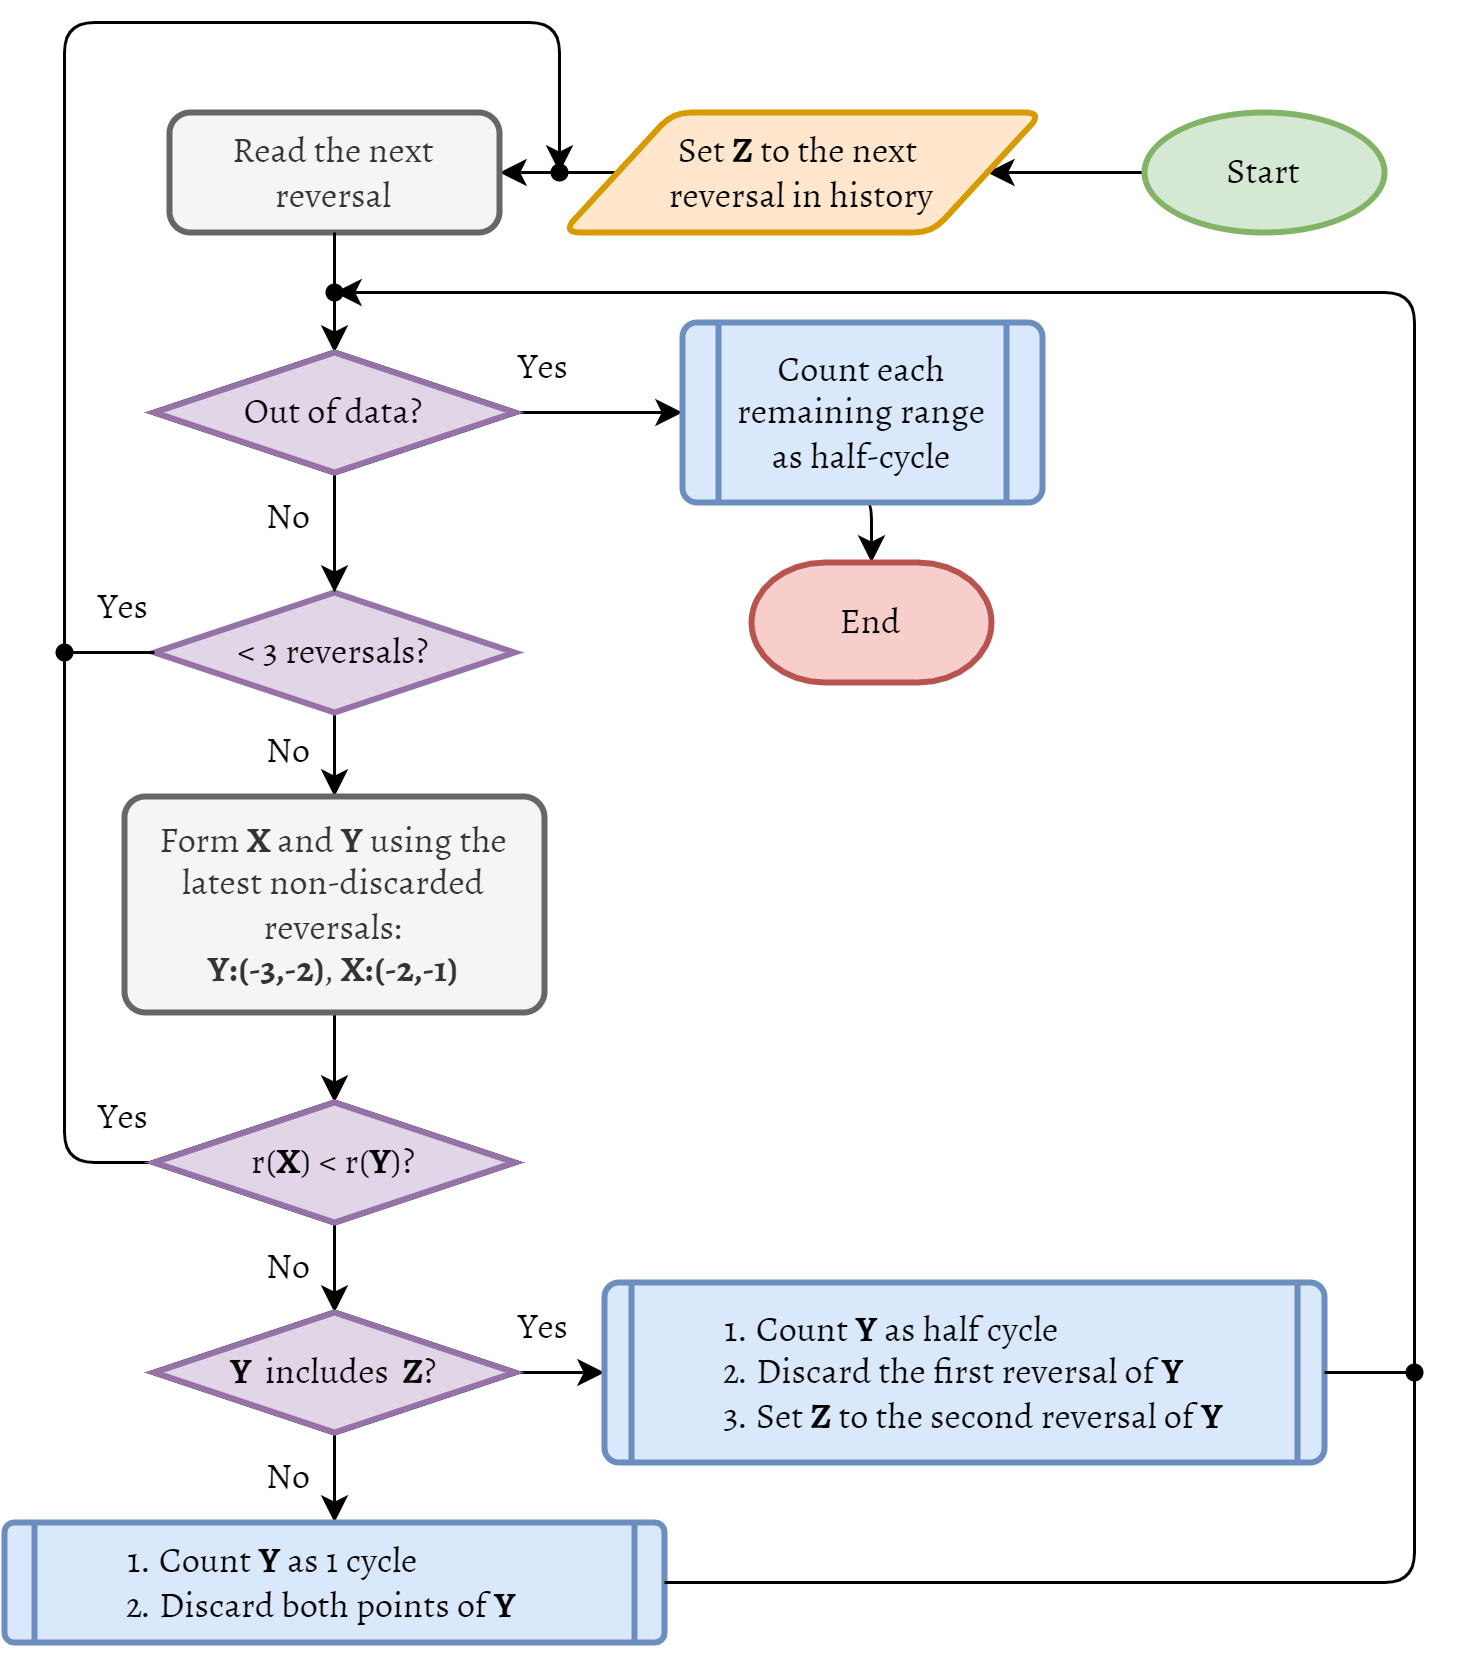

The diagram above was exported from draw.io. Its source (the exported page's mxGraphModel, read from the mxfile embedded in the PNG):
<mxGraphModel dx="1102" dy="737" grid="1" gridSize="10" guides="1" tooltips="1" connect="1" arrows="1" fold="1" page="1" pageScale="1" pageWidth="827" pageHeight="1169" math="0" shadow="0">
  <root>
    <mxCell id="0" />
    <mxCell id="1" parent="0" />
    <mxCell id="unzMAedNqWA7VDnTllVB-6" value="" style="edgeStyle=orthogonalEdgeStyle;rounded=0;orthogonalLoop=1;jettySize=auto;html=1;fontFamily=Alegreya;fontSize=12;entryX=1;entryY=0.5;entryDx=0;entryDy=0;" parent="1" source="unzMAedNqWA7VDnTllVB-2" target="unzMAedNqWA7VDnTllVB-11" edge="1">
      <mxGeometry relative="1" as="geometry">
        <mxPoint x="160" y="160" as="targetPoint" />
      </mxGeometry>
    </mxCell>
    <mxCell id="unzMAedNqWA7VDnTllVB-2" value="&lt;font color=&quot;#000000&quot; style=&quot;font-size: 12px;&quot;&gt;Start&lt;/font&gt;" style="strokeWidth=2;html=1;shape=mxgraph.flowchart.start_1;whiteSpace=wrap;rounded=0;fontFamily=Alegreya;fontSize=12;fillColor=#d5e8d4;strokeColor=#82b366;" parent="1" vertex="1">
      <mxGeometry x="430" y="240" width="80" height="40" as="geometry" />
    </mxCell>
    <mxCell id="unzMAedNqWA7VDnTllVB-10" value="" style="edgeStyle=orthogonalEdgeStyle;orthogonalLoop=1;jettySize=auto;html=1;fontFamily=Alegreya;fontSize=12;startArrow=none;" parent="1" source="unzMAedNqWA7VDnTllVB-46" target="unzMAedNqWA7VDnTllVB-9" edge="1">
      <mxGeometry relative="1" as="geometry">
        <mxPoint x="160" y="280" as="sourcePoint" />
      </mxGeometry>
    </mxCell>
    <mxCell id="unzMAedNqWA7VDnTllVB-21" value="" style="edgeStyle=orthogonalEdgeStyle;orthogonalLoop=1;jettySize=auto;html=1;fontFamily=Alegreya;fontSize=12;" parent="1" source="unzMAedNqWA7VDnTllVB-9" target="unzMAedNqWA7VDnTllVB-18" edge="1">
      <mxGeometry relative="1" as="geometry" />
    </mxCell>
    <mxCell id="unzMAedNqWA7VDnTllVB-9" value="Out of data?" style="rhombus;whiteSpace=wrap;html=1;rounded=0;strokeWidth=2;fontFamily=Alegreya;fontSize=12;" parent="1" vertex="1">
      <mxGeometry x="100" y="320" width="120" height="40" as="geometry" />
    </mxCell>
    <mxCell id="unzMAedNqWA7VDnTllVB-79" style="edgeStyle=orthogonalEdgeStyle;jumpSize=3;orthogonalLoop=1;jettySize=auto;html=1;exitX=0;exitY=0.5;exitDx=0;exitDy=0;entryX=1;entryY=0.5;entryDx=0;entryDy=0;fontFamily=Alegreya;fontSize=12;" parent="1" source="unzMAedNqWA7VDnTllVB-11" target="unzMAedNqWA7VDnTllVB-12" edge="1">
      <mxGeometry relative="1" as="geometry" />
    </mxCell>
    <mxCell id="unzMAedNqWA7VDnTllVB-11" value="Set &lt;b style=&quot;font-size: 12px;&quot;&gt;Z&lt;/b&gt;&amp;nbsp;to the next &lt;br style=&quot;font-size: 12px;&quot;&gt;reversal in history" style="shape=parallelogram;html=1;strokeWidth=2;perimeter=parallelogramPerimeter;whiteSpace=wrap;rounded=1;arcSize=12;size=0.23;fontFamily=Alegreya;fontSize=12;fillColor=#ffe6cc;strokeColor=#d79b00;" parent="1" vertex="1">
      <mxGeometry x="236" y="240" width="160" height="40" as="geometry" />
    </mxCell>
    <mxCell id="unzMAedNqWA7VDnTllVB-12" value="Read the next reversal" style="rounded=1;whiteSpace=wrap;html=1;absoluteArcSize=1;arcSize=14;strokeWidth=2;fontFamily=Alegreya;fontSize=12;fillColor=#f5f5f5;fontColor=#333333;strokeColor=#666666;" parent="1" vertex="1">
      <mxGeometry x="105" y="240" width="110" height="40" as="geometry" />
    </mxCell>
    <mxCell id="unzMAedNqWA7VDnTllVB-20" style="edgeStyle=orthogonalEdgeStyle;orthogonalLoop=1;jettySize=auto;html=1;exitX=0.5;exitY=1;exitDx=0;exitDy=0;entryX=0.5;entryY=0;entryDx=0;entryDy=0;entryPerimeter=0;fontFamily=Alegreya;fontSize=12;" parent="1" source="unzMAedNqWA7VDnTllVB-18" target="unzMAedNqWA7VDnTllVB-19" edge="1">
      <mxGeometry relative="1" as="geometry" />
    </mxCell>
    <mxCell id="unzMAedNqWA7VDnTllVB-18" value="Count each remaining range as half-cycle" style="shape=process;whiteSpace=wrap;html=1;backgroundOutline=1;rounded=1;arcSize=8;strokeWidth=2;fontFamily=Alegreya;fontSize=12;fillColor=#dae8fc;strokeColor=#6c8ebf;" parent="1" vertex="1">
      <mxGeometry x="276" y="310" width="120" height="60" as="geometry" />
    </mxCell>
    <mxCell id="unzMAedNqWA7VDnTllVB-19" value="End" style="strokeWidth=2;html=1;shape=mxgraph.flowchart.terminator;whiteSpace=wrap;fontFamily=Alegreya;fontSize=12;fillColor=#f8cecc;strokeColor=#b85450;" parent="1" vertex="1">
      <mxGeometry x="299" y="390" width="80" height="40" as="geometry" />
    </mxCell>
    <mxCell id="unzMAedNqWA7VDnTllVB-22" value="Yes" style="text;html=1;strokeColor=none;fillColor=none;align=center;verticalAlign=middle;whiteSpace=wrap;rounded=0;fontFamily=Alegreya;fontSize=12;" parent="1" vertex="1">
      <mxGeometry x="215" y="310" width="30" height="30" as="geometry" />
    </mxCell>
    <mxCell id="unzMAedNqWA7VDnTllVB-23" value="No" style="text;html=1;strokeColor=none;fillColor=none;align=center;verticalAlign=middle;whiteSpace=wrap;rounded=0;fontFamily=Alegreya;fontSize=12;" parent="1" vertex="1">
      <mxGeometry x="130" y="360" width="30" height="30" as="geometry" />
    </mxCell>
    <mxCell id="unzMAedNqWA7VDnTllVB-62" value="" style="edgeStyle=orthogonalEdgeStyle;orthogonalLoop=1;jettySize=auto;html=1;fontFamily=Alegreya;fontSize=12;" parent="1" source="unzMAedNqWA7VDnTllVB-24" target="unzMAedNqWA7VDnTllVB-60" edge="1">
      <mxGeometry relative="1" as="geometry" />
    </mxCell>
    <mxCell id="unzMAedNqWA7VDnTllVB-24" value="&amp;lt; 3 reversals?" style="strokeWidth=2;html=1;shape=mxgraph.flowchart.decision;whiteSpace=wrap;fontFamily=Alegreya;fontSize=12;fillColor=#e1d5e7;strokeColor=#9673a6;" parent="1" vertex="1">
      <mxGeometry x="100" y="400" width="120" height="40" as="geometry" />
    </mxCell>
    <mxCell id="unzMAedNqWA7VDnTllVB-25" value="" style="endArrow=classic;html=1;fontFamily=Alegreya;fontSize=12;entryX=0.5;entryY=0;entryDx=0;entryDy=0;entryPerimeter=0;exitX=0.5;exitY=1;exitDx=0;exitDy=0;" parent="1" source="unzMAedNqWA7VDnTllVB-9" target="unzMAedNqWA7VDnTllVB-24" edge="1">
      <mxGeometry width="50" height="50" relative="1" as="geometry">
        <mxPoint x="160" y="390" as="sourcePoint" />
        <mxPoint x="210" y="340" as="targetPoint" />
      </mxGeometry>
    </mxCell>
    <mxCell id="unzMAedNqWA7VDnTllVB-27" value="No" style="text;html=1;strokeColor=none;fillColor=none;align=center;verticalAlign=middle;whiteSpace=wrap;rounded=0;fontFamily=Alegreya;fontSize=12;" parent="1" vertex="1">
      <mxGeometry x="130" y="438" width="30" height="30" as="geometry" />
    </mxCell>
    <mxCell id="unzMAedNqWA7VDnTllVB-31" value="" style="edgeStyle=orthogonalEdgeStyle;orthogonalLoop=1;jettySize=auto;html=1;fontFamily=Alegreya;fontSize=12;" parent="1" source="unzMAedNqWA7VDnTllVB-28" target="unzMAedNqWA7VDnTllVB-30" edge="1">
      <mxGeometry relative="1" as="geometry" />
    </mxCell>
    <mxCell id="unzMAedNqWA7VDnTllVB-28" value="r(&lt;b style=&quot;font-size: 12px;&quot;&gt;X&lt;/b&gt;) &amp;lt; r(&lt;b style=&quot;font-size: 12px;&quot;&gt;Y&lt;/b&gt;)?" style="strokeWidth=2;html=1;shape=mxgraph.flowchart.decision;whiteSpace=wrap;fontFamily=Alegreya;fontSize=12;" parent="1" vertex="1">
      <mxGeometry x="100" y="570" width="120" height="40" as="geometry" />
    </mxCell>
    <mxCell id="unzMAedNqWA7VDnTllVB-34" value="" style="edgeStyle=orthogonalEdgeStyle;orthogonalLoop=1;jettySize=auto;html=1;fontFamily=Alegreya;fontSize=12;" parent="1" source="unzMAedNqWA7VDnTllVB-30" target="unzMAedNqWA7VDnTllVB-33" edge="1">
      <mxGeometry relative="1" as="geometry" />
    </mxCell>
    <mxCell id="unzMAedNqWA7VDnTllVB-36" value="" style="edgeStyle=orthogonalEdgeStyle;orthogonalLoop=1;jettySize=auto;html=1;fontFamily=Alegreya;fontSize=12;" parent="1" source="unzMAedNqWA7VDnTllVB-30" target="unzMAedNqWA7VDnTllVB-35" edge="1">
      <mxGeometry relative="1" as="geometry" />
    </mxCell>
    <mxCell id="unzMAedNqWA7VDnTllVB-30" value="Y&amp;nbsp;&lt;span style=&quot;font-weight: normal; font-size: 12px;&quot;&gt;&amp;nbsp;includes&amp;nbsp;&lt;/span&gt;&amp;nbsp;Z&lt;span style=&quot;font-weight: normal; font-size: 12px;&quot;&gt;?&lt;/span&gt;" style="rhombus;whiteSpace=wrap;html=1;fontSize=12;fontFamily=Alegreya;strokeWidth=2;fontStyle=1" parent="1" vertex="1">
      <mxGeometry x="100" y="640" width="120" height="40" as="geometry" />
    </mxCell>
    <mxCell id="unzMAedNqWA7VDnTllVB-32" value="No" style="text;html=1;strokeColor=none;fillColor=none;align=center;verticalAlign=middle;whiteSpace=wrap;rounded=0;fontFamily=Alegreya;fontSize=12;" parent="1" vertex="1">
      <mxGeometry x="130" y="680" width="30" height="30" as="geometry" />
    </mxCell>
    <mxCell id="unzMAedNqWA7VDnTllVB-33" value="&lt;ol style=&quot;font-size: 12px;&quot;&gt;&lt;li style=&quot;font-size: 12px;&quot;&gt;&lt;span style=&quot;font-size: 12px;&quot;&gt;Count &lt;/span&gt;&lt;b style=&quot;font-size: 12px;&quot;&gt;Y&lt;/b&gt;&lt;span style=&quot;font-size: 12px;&quot;&gt;&amp;nbsp;as 1 cycle&lt;/span&gt;&lt;/li&gt;&lt;li style=&quot;font-size: 12px;&quot;&gt;&lt;span style=&quot;font-size: 12px;&quot;&gt;Discard both points of &lt;/span&gt;&lt;b style=&quot;font-size: 12px;&quot;&gt;Y&lt;/b&gt;&lt;/li&gt;&lt;/ol&gt;" style="shape=process;whiteSpace=wrap;html=1;backgroundOutline=1;rounded=1;arcSize=8;strokeWidth=2;fontFamily=Alegreya;fontSize=12;spacing=2;align=left;size=0.045454545454545456;fillColor=#dae8fc;strokeColor=#6c8ebf;" parent="1" vertex="1">
      <mxGeometry x="50" y="710" width="220" height="40" as="geometry" />
    </mxCell>
    <mxCell id="unzMAedNqWA7VDnTllVB-35" value="&lt;ol style=&quot;font-size: 12px;&quot;&gt;&lt;li style=&quot;font-size: 12px;&quot;&gt;Count &lt;b style=&quot;font-size: 12px;&quot;&gt;Y&lt;/b&gt;&amp;nbsp;as half cycle&lt;/li&gt;&lt;li style=&quot;font-size: 12px;&quot;&gt;Discard the first reversal of &lt;b style=&quot;font-size: 12px;&quot;&gt;Y&lt;/b&gt;&lt;/li&gt;&lt;li style=&quot;font-size: 12px;&quot;&gt;Set &lt;b style=&quot;font-size: 12px;&quot;&gt;Z&lt;/b&gt;&amp;nbsp;to the second reversal of &lt;b style=&quot;font-size: 12px;&quot;&gt;Y&lt;/b&gt;&lt;/li&gt;&lt;/ol&gt;" style="shape=process;whiteSpace=wrap;html=1;backgroundOutline=1;rounded=1;arcSize=8;strokeWidth=2;fontFamily=Alegreya;fontSize=12;size=0.03703703703703746;align=left;fillColor=#dae8fc;strokeColor=#6c8ebf;" parent="1" vertex="1">
      <mxGeometry x="250" y="630" width="240" height="60" as="geometry" />
    </mxCell>
    <mxCell id="unzMAedNqWA7VDnTllVB-37" value="Yes" style="text;html=1;strokeColor=none;fillColor=none;align=center;verticalAlign=middle;whiteSpace=wrap;rounded=0;fontFamily=Alegreya;fontSize=12;" parent="1" vertex="1">
      <mxGeometry x="215" y="630" width="30" height="30" as="geometry" />
    </mxCell>
    <mxCell id="unzMAedNqWA7VDnTllVB-38" value="Yes" style="text;html=1;strokeColor=none;fillColor=none;align=center;verticalAlign=middle;whiteSpace=wrap;rounded=0;fontFamily=Alegreya;fontSize=12;" parent="1" vertex="1">
      <mxGeometry x="75" y="560" width="30" height="30" as="geometry" />
    </mxCell>
    <mxCell id="unzMAedNqWA7VDnTllVB-46" value="" style="shape=waypoint;sketch=0;fillStyle=solid;size=6;pointerEvents=1;points=[];fillColor=none;resizable=0;rotatable=0;perimeter=centerPerimeter;snapToPoint=1;fontFamily=Alegreya;fontSize=12;" parent="1" vertex="1">
      <mxGeometry x="140" y="280" width="40" height="40" as="geometry" />
    </mxCell>
    <mxCell id="unzMAedNqWA7VDnTllVB-47" value="" style="edgeStyle=orthogonalEdgeStyle;orthogonalLoop=1;jettySize=auto;html=1;fontFamily=Alegreya;fontSize=12;endArrow=none;exitX=0.5;exitY=1;exitDx=0;exitDy=0;" parent="1" source="unzMAedNqWA7VDnTllVB-12" target="unzMAedNqWA7VDnTllVB-46" edge="1">
      <mxGeometry relative="1" as="geometry">
        <mxPoint x="160" y="300" as="sourcePoint" />
        <mxPoint x="160" y="330" as="targetPoint" />
      </mxGeometry>
    </mxCell>
    <mxCell id="unzMAedNqWA7VDnTllVB-50" value="" style="edgeStyle=elbowEdgeStyle;elbow=horizontal;endArrow=classic;html=1;fontFamily=Alegreya;fontSize=12;startArrow=none;" parent="1" source="unzMAedNqWA7VDnTllVB-39" target="unzMAedNqWA7VDnTllVB-71" edge="1">
      <mxGeometry width="50" height="50" relative="1" as="geometry">
        <mxPoint x="110" y="590" as="sourcePoint" />
        <mxPoint x="230" y="200" as="targetPoint" />
        <Array as="points">
          <mxPoint x="70" y="210" />
          <mxPoint x="70" y="410" />
        </Array>
      </mxGeometry>
    </mxCell>
    <mxCell id="unzMAedNqWA7VDnTllVB-51" value="" style="line;strokeWidth=1;html=1;fontFamily=Alegreya;fontSize=12;" parent="1" vertex="1">
      <mxGeometry x="70" y="415" width="30" height="10" as="geometry" />
    </mxCell>
    <mxCell id="unzMAedNqWA7VDnTllVB-52" value="" style="edgeStyle=elbowEdgeStyle;elbow=horizontal;endArrow=classic;html=1;fontFamily=Alegreya;fontSize=12;exitX=1;exitY=0.5;exitDx=0;exitDy=0;entryX=0.6;entryY=0.975;entryDx=0;entryDy=0;entryPerimeter=0;" parent="1" source="unzMAedNqWA7VDnTllVB-33" target="unzMAedNqWA7VDnTllVB-46" edge="1">
      <mxGeometry width="50" height="50" relative="1" as="geometry">
        <mxPoint x="120" y="580" as="sourcePoint" />
        <mxPoint x="170" y="210" as="targetPoint" />
        <Array as="points">
          <mxPoint x="520" y="540" />
        </Array>
      </mxGeometry>
    </mxCell>
    <mxCell id="unzMAedNqWA7VDnTllVB-53" value="" style="line;strokeWidth=1;html=1;fontFamily=Alegreya;fontSize=12;" parent="1" vertex="1">
      <mxGeometry x="490" y="655" width="30" height="10" as="geometry" />
    </mxCell>
    <mxCell id="unzMAedNqWA7VDnTllVB-56" value="No" style="text;html=1;strokeColor=none;fillColor=none;align=center;verticalAlign=middle;whiteSpace=wrap;rounded=0;fontFamily=Alegreya;fontSize=12;" parent="1" vertex="1">
      <mxGeometry x="130" y="610" width="30" height="30" as="geometry" />
    </mxCell>
    <mxCell id="unzMAedNqWA7VDnTllVB-57" value="Yes" style="text;html=1;strokeColor=none;fillColor=none;align=center;verticalAlign=middle;whiteSpace=wrap;rounded=0;fontFamily=Alegreya;fontSize=12;" parent="1" vertex="1">
      <mxGeometry x="75" y="390" width="30" height="30" as="geometry" />
    </mxCell>
    <mxCell id="unzMAedNqWA7VDnTllVB-59" value="" style="shape=waypoint;sketch=0;fillStyle=solid;size=6;pointerEvents=1;points=[];fillColor=none;resizable=0;rotatable=0;perimeter=centerPerimeter;snapToPoint=1;fontFamily=Alegreya;fontSize=12;strokeWidth=1;" parent="1" vertex="1">
      <mxGeometry x="500" y="640" width="40" height="40" as="geometry" />
    </mxCell>
    <mxCell id="unzMAedNqWA7VDnTllVB-64" style="edgeStyle=orthogonalEdgeStyle;orthogonalLoop=1;jettySize=auto;html=1;entryX=0.5;entryY=0;entryDx=0;entryDy=0;entryPerimeter=0;fontFamily=Alegreya;fontSize=12;" parent="1" source="unzMAedNqWA7VDnTllVB-60" target="unzMAedNqWA7VDnTllVB-28" edge="1">
      <mxGeometry relative="1" as="geometry" />
    </mxCell>
    <mxCell id="unzMAedNqWA7VDnTllVB-60" value="Form &lt;b style=&quot;font-size: 12px;&quot;&gt;X &lt;/b&gt;and &lt;b style=&quot;font-size: 12px;&quot;&gt;Y&lt;/b&gt;&amp;nbsp;using the latest non-discarded reversals:&lt;br style=&quot;font-size: 12px;&quot;&gt;&lt;b style=&quot;font-size: 12px;&quot;&gt;Y:(-3,-2)&lt;/b&gt;, &lt;b style=&quot;font-size: 12px;&quot;&gt;X:(-2,-1)&lt;/b&gt;" style="rounded=1;whiteSpace=wrap;html=1;absoluteArcSize=1;arcSize=14;strokeWidth=2;fontFamily=Alegreya;fontSize=12;fillColor=#f5f5f5;fontColor=#333333;strokeColor=#666666;" parent="1" vertex="1">
      <mxGeometry x="90" y="468" width="140" height="72" as="geometry" />
    </mxCell>
    <mxCell id="unzMAedNqWA7VDnTllVB-71" value="" style="shape=waypoint;sketch=0;fillStyle=solid;size=6;pointerEvents=1;points=[];fillColor=none;resizable=0;rotatable=0;perimeter=centerPerimeter;snapToPoint=1;fontFamily=Alegreya;fontSize=12;" parent="1" vertex="1">
      <mxGeometry x="215" y="240" width="40" height="40" as="geometry" />
    </mxCell>
    <mxCell id="unzMAedNqWA7VDnTllVB-39" value="" style="shape=waypoint;sketch=0;fillStyle=solid;size=6;pointerEvents=1;points=[];fillColor=none;resizable=0;rotatable=0;perimeter=centerPerimeter;snapToPoint=1;fontFamily=Alegreya;fontSize=12;" parent="1" vertex="1">
      <mxGeometry x="50" y="400" width="40" height="40" as="geometry" />
    </mxCell>
    <mxCell id="unzMAedNqWA7VDnTllVB-72" value="" style="edgeStyle=elbowEdgeStyle;elbow=horizontal;endArrow=none;html=1;fontFamily=Alegreya;fontSize=12;entryDx=0;entryDy=0;entryPerimeter=0;" parent="1" source="unzMAedNqWA7VDnTllVB-28" target="unzMAedNqWA7VDnTllVB-39" edge="1">
      <mxGeometry width="50" height="50" relative="1" as="geometry">
        <mxPoint x="100" y="605" as="sourcePoint" />
        <mxPoint x="160" y="220" as="targetPoint" />
        <Array as="points">
          <mxPoint x="70" y="440" />
        </Array>
      </mxGeometry>
    </mxCell>
    <mxCell id="T5IEYbmpI2eaOFD1p5LV-1" value="Out of data?" style="rhombus;whiteSpace=wrap;html=1;rounded=0;strokeWidth=2;fontFamily=Alegreya;fontSize=12;fillColor=#e1d5e7;strokeColor=#9673a6;" parent="1" vertex="1">
      <mxGeometry x="100" y="320" width="120" height="40" as="geometry" />
    </mxCell>
    <mxCell id="T5IEYbmpI2eaOFD1p5LV-2" value="r(&lt;b style=&quot;font-size: 12px;&quot;&gt;X&lt;/b&gt;) &amp;lt; r(&lt;b style=&quot;font-size: 12px;&quot;&gt;Y&lt;/b&gt;)?" style="strokeWidth=2;html=1;shape=mxgraph.flowchart.decision;whiteSpace=wrap;fontFamily=Alegreya;fontSize=12;fillColor=#e1d5e7;strokeColor=#9673a6;" parent="1" vertex="1">
      <mxGeometry x="100" y="570" width="120" height="40" as="geometry" />
    </mxCell>
    <mxCell id="T5IEYbmpI2eaOFD1p5LV-3" value="Y&amp;nbsp;&lt;span style=&quot;font-weight: normal; font-size: 12px;&quot;&gt;&amp;nbsp;includes&amp;nbsp;&lt;/span&gt;&amp;nbsp;Z&lt;span style=&quot;font-weight: normal; font-size: 12px;&quot;&gt;?&lt;/span&gt;" style="rhombus;whiteSpace=wrap;html=1;fontSize=12;fontFamily=Alegreya;strokeWidth=2;fontStyle=1;fillColor=#e1d5e7;strokeColor=#9673a6;" parent="1" vertex="1">
      <mxGeometry x="100" y="640" width="120" height="40" as="geometry" />
    </mxCell>
  </root>
</mxGraphModel>